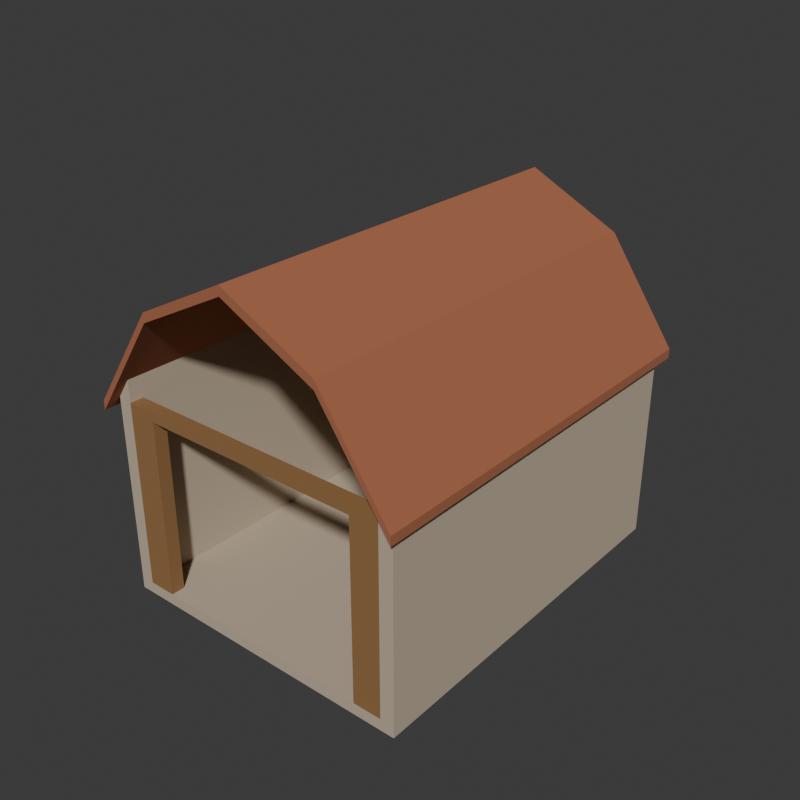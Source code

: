 # Source: source.blend  (saved by Blender 4.3.34; exported with 4.5.12 LTS)
import bpy
from mathutils import Matrix  # noqa: F401  (used for matrix-valued properties, if any)

bpy.ops.wm.read_factory_settings(use_empty=True)
scene = bpy.context.scene
scene.name = 'Scene'

# ---- collections
col_collection = bpy.data.collections.new('Collection'); scene.collection.children.link(col_collection)

# ---- materials (node trees are filled in below, after node groups)
mat_warmmasonry = bpy.data.materials.new('WarmMasonry')
mat_warmmasonry.diffuse_color = (0.52, 0.43, 0.32, 1.0)
mat_lofttimber = bpy.data.materials.new('LoftTimber')
mat_lofttimber.diffuse_color = (0.29, 0.15, 0.055, 1.0)
mat_gambrelclayroof = bpy.data.materials.new('GambrelClayRoof')
mat_gambrelclayroof.diffuse_color = (0.39, 0.135, 0.065, 1.0)

# ---- material node trees
mat_warmmasonry.use_nodes = True; mat_warmmasonry.node_tree.nodes.clear()
_N = mat_warmmasonry.node_tree.nodes; _L = mat_warmmasonry.node_tree.links
n0 = _N.new('ShaderNodeBsdfPrincipled'); n0.name = 'Principled BSDF'; n0.location = (10, 300)
n0.inputs[0].default_value = (0.52, 0.43, 0.32, 1.0)
n0.inputs[2].default_value = 0.9
n1 = _N.new('ShaderNodeOutputMaterial'); n1.name = 'Material Output'; n1.location = (300, 300)
_L.new(n0.outputs[0], n1.inputs[0])
n1.is_active_output = True
mat_lofttimber.use_nodes = True; mat_lofttimber.node_tree.nodes.clear()
_N = mat_lofttimber.node_tree.nodes; _L = mat_lofttimber.node_tree.links
n0 = _N.new('ShaderNodeBsdfPrincipled'); n0.name = 'Principled BSDF'; n0.location = (10, 300)
n0.inputs[0].default_value = (0.29, 0.15, 0.055, 1.0)
n0.inputs[2].default_value = 0.88
n1 = _N.new('ShaderNodeOutputMaterial'); n1.name = 'Material Output'; n1.location = (300, 300)
_L.new(n0.outputs[0], n1.inputs[0])
n1.is_active_output = True
mat_gambrelclayroof.use_nodes = True; mat_gambrelclayroof.node_tree.nodes.clear()
_N = mat_gambrelclayroof.node_tree.nodes; _L = mat_gambrelclayroof.node_tree.links
n0 = _N.new('ShaderNodeBsdfPrincipled'); n0.name = 'Principled BSDF'; n0.location = (10, 300)
n0.inputs[0].default_value = (0.39, 0.135, 0.065, 1.0)
n0.inputs[2].default_value = 0.9
n1 = _N.new('ShaderNodeOutputMaterial'); n1.name = 'Material Output'; n1.location = (300, 300)
_L.new(n0.outputs[0], n1.inputs[0])
n1.is_active_output = True

# ---- world
world_world = bpy.data.worlds.new('World'); scene.world = world_world
world_world.use_nodes = True; world_world.node_tree.nodes.clear()
_N = world_world.node_tree.nodes; _L = world_world.node_tree.links
n0 = _N.new('ShaderNodeOutputWorld'); n0.name = 'World Output'; n0.location = (300, 300)
n1 = _N.new('ShaderNodeBackground'); n1.name = 'Background'; n1.location = (10, 300)
n1.inputs[0].default_value = (0.05088, 0.05088, 0.05088, 1.0)
_L.new(n1.outputs[0], n0.inputs[0])
n0.is_active_output = True
world_world.color = (0.05088, 0.05088, 0.05088)
world_world.sun_shadow_jitter_overblur = 0.0

# ---- meshes
me_wholegroundslabmesh = bpy.data.meshes.new('WholeGroundSlabMesh')
me_wholegroundslabmesh.from_pydata([(-2.0, -2.5, 0.0), (2.0, -2.5, 0.0), (-2.0, 2.5, 0.0), (2.0, 2.5, 0.0), (-2.0, -2.5, 0.15), (2.0, -2.5, 0.15), (-2.0, 2.5, 0.15), (2.0, 2.5, 0.15)], [], [(0, 2, 3), (0, 3, 1), (4, 5, 7), (4, 7, 6), (0, 1, 5), (0, 5, 4), (2, 6, 7), (2, 7, 3), (0, 4, 6), (0, 6, 2), (1, 3, 7), (1, 7, 5)])
me_wholegroundslabmesh.materials.append(mat_warmmasonry)
me_wholegroundslabmesh.materials.append(mat_lofttimber)
me_wholegroundslabmesh.materials.append(mat_gambrelclayroof)
me_wholegroundslabmesh.update()
me_leftfullsidewallmesh = bpy.data.meshes.new('LeftFullSideWallMesh')
me_leftfullsidewallmesh.from_pydata([(-2.0, -2.5, 0.15), (-1.82, -2.5, 0.15), (-1.82, -2.5, 2.884), (-2.0, -2.5, 2.624), (-2.0, 2.5, 0.15), (-1.82, 2.5, 0.15), (-1.82, 2.5, 2.884), (-2.0, 2.5, 2.624)], [], [(3, 0, 1), (5, 4, 7), (1, 2, 3), (7, 6, 5), (0, 5, 1), (0, 4, 5), (1, 6, 2), (1, 5, 6), (2, 7, 3), (2, 6, 7), (3, 4, 0), (3, 7, 4)])
me_leftfullsidewallmesh.materials.append(mat_warmmasonry)
me_leftfullsidewallmesh.materials.append(mat_lofttimber)
me_leftfullsidewallmesh.materials.append(mat_gambrelclayroof)
me_leftfullsidewallmesh.update()
me_rightfullsidewallmesh = bpy.data.meshes.new('RightFullSideWallMesh')
me_rightfullsidewallmesh.from_pydata([(1.82, -2.5, 0.15), (2.0, -2.5, 0.15), (2.0, -2.5, 2.624), (1.82, -2.5, 2.884), (1.82, 2.5, 0.15), (2.0, 2.5, 0.15), (2.0, 2.5, 2.624), (1.82, 2.5, 2.884)], [], [(3, 0, 1), (5, 4, 7), (1, 2, 3), (7, 6, 5), (0, 5, 1), (0, 4, 5), (1, 6, 2), (1, 5, 6), (2, 7, 3), (2, 6, 7), (3, 4, 0), (3, 7, 4)])
me_rightfullsidewallmesh.materials.append(mat_warmmasonry)
me_rightfullsidewallmesh.materials.append(mat_lofttimber)
me_rightfullsidewallmesh.materials.append(mat_gambrelclayroof)
me_rightfullsidewallmesh.update()
me_completereargambrelwallmesh = bpy.data.meshes.new('CompleteRearGambrelWallMesh')
me_completereargambrelwallmesh.from_pydata([(-1.82, 2.32, 0.15), (1.82, 2.32, 0.15), (1.82, 2.32, 2.884), (1.2, 2.32, 3.78), (0.0, 2.32, 4.38), (-1.2, 2.32, 3.78), (-1.82, 2.32, 2.884), (-1.82, 2.5, 0.15), (1.82, 2.5, 0.15), (1.82, 2.5, 2.884), (1.2, 2.5, 3.78), (0.0, 2.5, 4.38), (-1.2, 2.5, 3.78), (-1.82, 2.5, 2.884)], [], [(6, 0, 1), (8, 7, 13), (6, 1, 2), (9, 8, 13), (6, 2, 3), (10, 9, 13), (6, 3, 4), (11, 10, 13), (4, 5, 6), (13, 12, 11), (0, 8, 1), (0, 7, 8), (1, 9, 2), (1, 8, 9), (2, 10, 3), (2, 9, 10), (3, 11, 4), (3, 10, 11), (4, 12, 5), (4, 11, 12), (5, 13, 6), (5, 12, 13), (6, 7, 0), (6, 13, 7)])
me_completereargambrelwallmesh.materials.append(mat_warmmasonry)
me_completereargambrelwallmesh.materials.append(mat_lofttimber)
me_completereargambrelwallmesh.materials.append(mat_gambrelclayroof)
me_completereargambrelwallmesh.update()
me_rearhalfdepthloftmesh = bpy.data.meshes.new('RearHalfDepthLoftMesh')
me_rearhalfdepthloftmesh.from_pydata([(-1.82, 0.3, 2.25), (1.82, 0.3, 2.25), (-1.82, 2.32, 2.25), (1.82, 2.32, 2.25), (-1.82, 0.3, 2.4), (1.82, 0.3, 2.4), (-1.82, 2.32, 2.4), (1.82, 2.32, 2.4)], [], [(0, 2, 3), (0, 3, 1), (4, 5, 7), (4, 7, 6), (0, 1, 5), (0, 5, 4), (2, 6, 7), (2, 7, 3), (0, 4, 6), (0, 6, 2), (1, 3, 7), (1, 7, 5)])
me_rearhalfdepthloftmesh.polygons.foreach_set('material_index', [1, 1, 1, 1, 1, 1, 1, 1, 1, 1, 1, 1])
me_rearhalfdepthloftmesh.materials.append(mat_warmmasonry)
me_rearhalfdepthloftmesh.materials.append(mat_lofttimber)
me_rearhalfdepthloftmesh.materials.append(mat_gambrelclayroof)
me_rearhalfdepthloftmesh.update()
me_continuousgambrelroofmesh = bpy.data.meshes.new('ContinuousGambrelRoofMesh')
me_continuousgambrelroofmesh.from_pydata([(-2.1, -2.65, 2.48), (-1.2, -2.65, 3.78), (0.0, -2.65, 4.38), (1.2, -2.65, 3.78), (2.1, -2.65, 2.48), (2.1, -2.65, 2.6), (1.2, -2.65, 3.9), (0.0, -2.65, 4.5), (-1.2, -2.65, 3.9), (-2.1, -2.65, 2.6), (-2.1, 2.65, 2.48), (-1.2, 2.65, 3.78), (0.0, 2.65, 4.38), (1.2, 2.65, 3.78), (2.1, 2.65, 2.48), (2.1, 2.65, 2.6), (1.2, 2.65, 3.9), (0.0, 2.65, 4.5), (-1.2, 2.65, 3.9), (-2.1, 2.65, 2.6)], [], [(9, 0, 1), (11, 10, 19), (3, 4, 5), (15, 14, 13), (3, 5, 6), (16, 15, 13), (2, 3, 6), (16, 13, 12), (2, 6, 7), (17, 16, 12), (1, 2, 7), (17, 12, 11), (1, 7, 8), (18, 17, 11), (1, 8, 9), (19, 18, 11), (0, 11, 1), (0, 10, 11), (1, 12, 2), (1, 11, 12), (2, 13, 3), (2, 12, 13), (3, 14, 4), (3, 13, 14), (4, 15, 5), (4, 14, 15), (5, 16, 6), (5, 15, 16), (6, 17, 7), (6, 16, 17), (7, 18, 8), (7, 17, 18), (8, 19, 9), (8, 18, 19), (9, 10, 0), (9, 19, 10)])
me_continuousgambrelroofmesh.polygons.foreach_set('material_index', [2, 2, 2, 2, 2, 2, 2, 2, 2, 2, 2, 2, 2, 2, 2, 2, 2, 2, 2, 2, 2, 2, 2, 2, 2, 2, 2, 2, 2, 2, 2, 2, 2, 2, 2, 2])
me_continuousgambrelroofmesh.materials.append(mat_warmmasonry)
me_continuousgambrelroofmesh.materials.append(mat_lofttimber)
me_continuousgambrelroofmesh.materials.append(mat_gambrelclayroof)
me_continuousgambrelroofmesh.update()
me_frontleftloadingjambmesh = bpy.data.meshes.new('FrontLeftLoadingJambMesh')
me_frontleftloadingjambmesh.from_pydata([(-1.82, -2.5, 0.15), (-1.45, -2.5, 0.15), (-1.82, -2.32, 0.15), (-1.45, -2.32, 0.15), (-1.82, -2.5, 2.6), (-1.45, -2.5, 2.6), (-1.82, -2.32, 2.6), (-1.45, -2.32, 2.6)], [], [(0, 2, 3), (0, 3, 1), (4, 5, 7), (4, 7, 6), (0, 1, 5), (0, 5, 4), (2, 6, 7), (2, 7, 3), (0, 4, 6), (0, 6, 2), (1, 3, 7), (1, 7, 5)])
me_frontleftloadingjambmesh.polygons.foreach_set('material_index', [1, 1, 1, 1, 1, 1, 1, 1, 1, 1, 1, 1])
me_frontleftloadingjambmesh.materials.append(mat_warmmasonry)
me_frontleftloadingjambmesh.materials.append(mat_lofttimber)
me_frontleftloadingjambmesh.materials.append(mat_gambrelclayroof)
me_frontleftloadingjambmesh.update()
me_frontrightloadingjambmesh = bpy.data.meshes.new('FrontRightLoadingJambMesh')
me_frontrightloadingjambmesh.from_pydata([(1.45, -2.5, 0.15), (1.82, -2.5, 0.15), (1.45, -2.32, 0.15), (1.82, -2.32, 0.15), (1.45, -2.5, 2.6), (1.82, -2.5, 2.6), (1.45, -2.32, 2.6), (1.82, -2.32, 2.6)], [], [(0, 2, 3), (0, 3, 1), (4, 5, 7), (4, 7, 6), (0, 1, 5), (0, 5, 4), (2, 6, 7), (2, 7, 3), (0, 4, 6), (0, 6, 2), (1, 3, 7), (1, 7, 5)])
me_frontrightloadingjambmesh.polygons.foreach_set('material_index', [1, 1, 1, 1, 1, 1, 1, 1, 1, 1, 1, 1])
me_frontrightloadingjambmesh.materials.append(mat_warmmasonry)
me_frontrightloadingjambmesh.materials.append(mat_lofttimber)
me_frontrightloadingjambmesh.materials.append(mat_gambrelclayroof)
me_frontrightloadingjambmesh.update()
me_frontloadingheadermesh = bpy.data.meshes.new('FrontLoadingHeaderMesh')
me_frontloadingheadermesh.from_pydata([(-1.45, -2.5, 2.48), (1.45, -2.5, 2.48), (-1.45, -2.32, 2.48), (1.45, -2.32, 2.48), (-1.45, -2.5, 2.6), (1.45, -2.5, 2.6), (-1.45, -2.32, 2.6), (1.45, -2.32, 2.6)], [], [(0, 2, 3), (0, 3, 1), (4, 5, 7), (4, 7, 6), (0, 1, 5), (0, 5, 4), (2, 6, 7), (2, 7, 3), (0, 4, 6), (0, 6, 2), (1, 3, 7), (1, 7, 5)])
me_frontloadingheadermesh.polygons.foreach_set('material_index', [1, 1, 1, 1, 1, 1, 1, 1, 1, 1, 1, 1])
me_frontloadingheadermesh.materials.append(mat_warmmasonry)
me_frontloadingheadermesh.materials.append(mat_lofttimber)
me_frontloadingheadermesh.materials.append(mat_gambrelclayroof)
me_frontloadingheadermesh.update()

# ---- objects
ob_wholegroundslab = bpy.data.objects.new('WholeGroundSlab', me_wholegroundslabmesh)
ob_leftfullsidewall = bpy.data.objects.new('LeftFullSideWall', me_leftfullsidewallmesh)
ob_rightfullsidewall = bpy.data.objects.new('RightFullSideWall', me_rightfullsidewallmesh)
ob_completereargambrelwall = bpy.data.objects.new('CompleteRearGambrelWall', me_completereargambrelwallmesh)
ob_rearhalfdepthloft = bpy.data.objects.new('RearHalfDepthLoft', me_rearhalfdepthloftmesh)
ob_continuousgambrelroof = bpy.data.objects.new('ContinuousGambrelRoof', me_continuousgambrelroofmesh)
ob_frontleftloadingjamb = bpy.data.objects.new('FrontLeftLoadingJamb', me_frontleftloadingjambmesh)
ob_frontrightloadingjamb = bpy.data.objects.new('FrontRightLoadingJamb', me_frontrightloadingjambmesh)
ob_frontloadingheader = bpy.data.objects.new('FrontLoadingHeader', me_frontloadingheadermesh)

# ---- transforms, parenting, visibility, modifiers, constraints
ob_wholegroundslab.location = (0.0, 0.0, 0.0)
ob_leftfullsidewall.location = (0.0, 0.0, 0.0)
ob_rightfullsidewall.location = (0.0, 0.0, 0.0)
ob_completereargambrelwall.location = (0.0, 0.0, 0.0)
ob_rearhalfdepthloft.location = (0.0, 0.0, 0.0)
ob_continuousgambrelroof.location = (0.0, 0.0, 0.0)
ob_frontleftloadingjamb.location = (0.0, 0.0, 0.0)
ob_frontrightloadingjamb.location = (0.0, 0.0, 0.0)
ob_frontloadingheader.location = (0.0, 0.0, 0.0)

# ---- collection membership
scene.collection.objects.link(ob_wholegroundslab)
scene.collection.objects.link(ob_leftfullsidewall)
scene.collection.objects.link(ob_rightfullsidewall)
scene.collection.objects.link(ob_completereargambrelwall)
scene.collection.objects.link(ob_rearhalfdepthloft)
scene.collection.objects.link(ob_continuousgambrelroof)
scene.collection.objects.link(ob_frontleftloadingjamb)
scene.collection.objects.link(ob_frontrightloadingjamb)
scene.collection.objects.link(ob_frontloadingheader)

# ---- scene / render settings (as saved in the file)
scene.frame_start = 1; scene.frame_end = 250; scene.frame_set(1)
scene.render.engine = 'CYCLES'
scene.render.resolution_x = 640
scene.render.resolution_y = 640
scene.render.use_compositing = False
scene.cycles.use_denoising = False
scene.cycles.samples = 128
scene.cycles.use_adaptive_sampling = False
bpy.context.view_layer.update()

# ---- added for rendering (the .blend has no active camera and no usable light): camera, sun
cam_auto = bpy.data.cameras.new('AutoCamera')
cam_auto.lens = 50.0
cam_auto.sensor_width = 36.0
cam_auto.clip_end = 1000.0
ob_auto_camera = bpy.data.objects.new('AutoCamera', cam_auto)
scene.collection.objects.link(ob_auto_camera)
ob_auto_camera.location = (7.51542, -9.01851, 8.26234)
ob_auto_camera.rotation_euler = (1.09748, -7.21219e-08, 0.694738)
scene.camera = ob_auto_camera
light_auto_sun = bpy.data.lights.new('AutoSun', 'SUN')
light_auto_sun.energy = 3.0
light_auto_sun.angle = 0.0523599
ob_auto_sun = bpy.data.objects.new('AutoSun', light_auto_sun)
scene.collection.objects.link(ob_auto_sun)
ob_auto_sun.rotation_euler = (0.872665, 0.174533, 0.523599)
bpy.context.view_layer.update()
